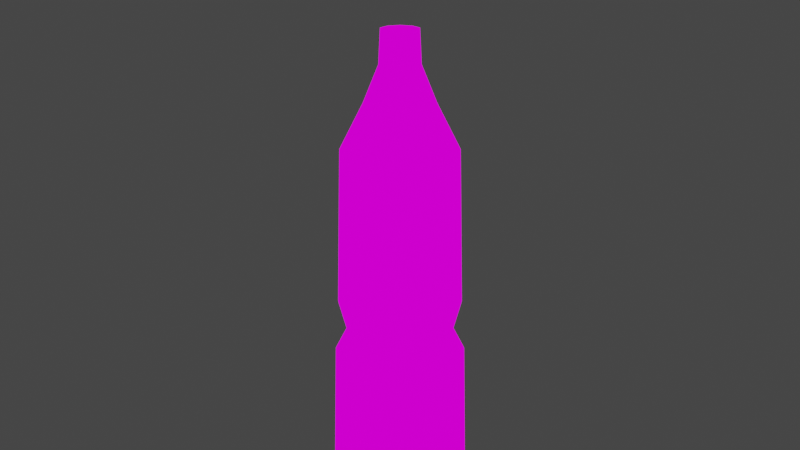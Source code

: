 # Source: low_poly_bottle.blend  (saved by Blender 2.92.15; exported with 4.5.12 LTS)
import bpy
from mathutils import Matrix  # noqa: F401  (used for matrix-valued properties, if any)

bpy.ops.wm.read_factory_settings(use_empty=True)
scene = bpy.context.scene
scene.name = 'Scene'

# ---- collections
col_collection = bpy.data.collections.new('Collection'); scene.collection.children.link(col_collection)

# ---- images (referenced by path relative to the original .blend; pixels are not part of the script)
import os
ASSET_DIR = os.environ.get("B2B_ASSET_DIR", "")  # directory of the original .blend (textures are referenced by path, not embedded)
HERE = os.path.dirname(os.path.abspath(__file__))  # packed textures are extracted next to this script under _unpacked/

def load_image(name, relpath, width, height, colorspace="sRGB"):
    """Load a texture the original file referenced (path relative to the .blend, or extracted next to this script)."""
    p = next((c for c in (os.path.join(HERE, relpath), os.path.join(ASSET_DIR, relpath)) if relpath and os.path.exists(c)), "")
    if p:
        img = bpy.data.images.load(p, check_existing=True)
        img.name = name
    else:  # same state as the original file: an image datablock whose file is absent (Cycles renders it pink)
        img = bpy.data.images.new(name, width, height)
        img.source = "FILE"
        img.filepath = "//" + (relpath or name)
    img.colorspace_settings.name = colorspace
    return img
img_label_kinley_fruitzz__1__png = load_image('Label-Kinley-Fruitzz (1).png', 'Label-Kinley-Fruitzz (1).png', 1024, 1024, 'sRGB')

# ---- materials (node trees are filled in below, after node groups)
mat_material_001 = bpy.data.materials.new('Material.001')

# ---- material node trees
mat_material_001.use_nodes = True; mat_material_001.node_tree.nodes.clear()
_N = mat_material_001.node_tree.nodes; _L = mat_material_001.node_tree.links
n0 = _N.new('ShaderNodeOutputMaterial'); n0.name = 'Material Output'; n0.location = (340, 317)
n1 = _N.new('ShaderNodeTexImage'); n1.name = 'Image Texture'; n1.location = (-75, 277)
n1.image = img_label_kinley_fruitzz__1__png
_L.new(n1.outputs[0], n0.inputs[0])
n0.is_active_output = True

# ---- world
world_world = bpy.data.worlds.new('World'); scene.world = world_world
world_world.use_nodes = True; world_world.node_tree.nodes.clear()
_N = world_world.node_tree.nodes; _L = world_world.node_tree.links
n0 = _N.new('ShaderNodeOutputWorld'); n0.name = 'World Output'; n0.location = (300, 300)
n1 = _N.new('ShaderNodeBackground'); n1.name = 'Background'; n1.location = (10, 300)
n1.inputs[0].default_value = (0.05088, 0.05088, 0.05088, 1.0)
_L.new(n1.outputs[0], n0.inputs[0])
n0.is_active_output = True
world_world.color = (0.05088, 0.05088, 0.05088)
world_world.use_sun_shadow = False
world_world.sun_shadow_jitter_overblur = 0.0

# ---- cameras
cam_camera = bpy.data.cameras.new('Camera')

# ---- lights
light_sun = bpy.data.lights.new('Sun', 'SUN')
light_sun.transmission_factor = 0.0
light_sun.energy = 1.0
light_sun.shadow_soft_size = 0.125

# ---- meshes
me_cylinder_002 = bpy.data.meshes.new('Cylinder.002')
me_cylinder_002.from_pydata([(5.483e-09, 0.8071, -1.011), (2.117e-08, 0.3122, 0.9735), (0.4744, 0.6529, -1.011), (0.1835, 0.2526, 0.9735), (0.7676, 0.2494, -1.011), (0.2969, 0.09648, 0.9735), (0.7676, -0.2494, -1.011), (0.2969, -0.09648, 0.9735), (0.4744, -0.6529, -1.011), (0.1835, -0.2526, 0.9735), (-6.507e-08, -0.8071, -1.011), (-6.128e-09, -0.3122, 0.9735), (-0.4744, -0.6529, -1.011), (-0.1835, -0.2526, 0.9735), (-0.7676, -0.2494, -1.011), (-0.2969, -0.09648, 0.9735), (-0.7676, 0.2494, -1.011), (-0.2969, 0.09648, 0.9735), (-0.4744, 0.6529, -1.011), (-0.1835, 0.2526, 0.9735), (0.0, 1.0, -0.9275), (1.908e-09, 0.9329, 0.4839), (1.415e-08, 0.5759, 0.6706), (0.3385, 0.4659, 0.6706), (0.5483, 0.7547, 0.4839), (0.5878, 0.809, -0.9275), (0.5477, 0.178, 0.6706), (0.8872, 0.2883, 0.4839), (0.9511, 0.309, -0.9275), (0.5477, -0.178, 0.6706), (0.8872, -0.2883, 0.4839), (0.9511, -0.309, -0.9275), (0.3385, -0.4659, 0.6706), (0.5483, -0.7547, 0.4839), (0.5878, -0.809, -0.9275), (-3.62e-08, -0.5759, 0.6706), (-7.964e-08, -0.9329, 0.4839), (-8.742e-08, -1.0, -0.9275), (-0.3385, -0.4659, 0.6706), (-0.5483, -0.7547, 0.4839), (-0.5878, -0.809, -0.9275), (-0.5477, -0.178, 0.6706), (-0.8872, -0.2883, 0.4839), (-0.9511, -0.309, -0.9275), (-0.5477, 0.178, 0.6706), (-0.8872, 0.2883, 0.4839), (-0.9511, 0.309, -0.9275), (-0.3385, 0.4659, 0.6706), (-0.5483, 0.7547, 0.4839), (-0.5878, 0.809, -0.9275), (1.768e-08, 0.3372, 0.8266), (0.1982, 0.2728, 0.8266), (0.3207, 0.1042, 0.8266), (0.3207, -0.1042, 0.8266), (0.1982, -0.2728, 0.8266), (-1.18e-08, -0.3372, 0.8266), (-0.1982, -0.2728, 0.8266), (-0.3207, -0.1042, 0.8266), (-0.3207, 0.1042, 0.8266), (-0.1982, 0.2728, 0.8266), (9.171e-10, 0.9664, -0.2218), (0.4816, 0.7819, -0.2218), (0.7792, 0.2986, -0.2218), (0.7792, -0.2986, -0.2218), (0.4816, -0.7819, -0.2218), (-7.071e-08, -0.9664, -0.2218), (-0.4816, -0.7819, -0.2218), (-0.7792, -0.2986, -0.2218), (-0.7792, 0.2986, -0.2218), (-0.4816, 0.7819, -0.2218), (-0.2939, 0.9045, -0.9275), (-0.2742, 0.8438, 0.4839), (-0.7694, 0.559, -0.9275), (-0.7178, 0.5215, 0.4839), (-0.9511, 2.98e-08, -0.9275), (-0.8872, 2.98e-08, 0.4839), (-0.7694, -0.559, -0.9275), (-0.7178, -0.5215, 0.4839), (-0.2939, -0.9045, -0.9275), (-0.2742, -0.8438, 0.4839), (0.2939, -0.9045, -0.9275), (0.2742, -0.8438, 0.4839), (0.7694, -0.559, -0.9275), (0.7178, -0.5215, 0.4839), (0.9511, -2.98e-08, -0.9275), (0.8872, -2.98e-08, 0.4839), (0.7694, 0.559, -0.9275), (0.7178, 0.5215, 0.4839), (0.2939, 0.9045, -0.9275), (0.2742, 0.8438, 0.4839), (0.2408, 0.8741, -0.2218), (0.6304, 0.5402, -0.2218), (0.7792, -2.98e-08, -0.2218), (0.6304, -0.5402, -0.2218), (0.2408, -0.8741, -0.2218), (-0.2408, -0.8741, -0.2218), (-0.6304, -0.5402, -0.2218), (-0.7792, 2.98e-08, -0.2218), (-0.6304, 0.5402, -0.2218), (-0.2408, 0.8741, -0.2218), (1.431e-09, 0.9496, -0.1158), (0.5779, 0.7954, -0.2995), (0.9351, 0.3038, -0.2995), (0.9351, -0.3038, -0.2995), (0.5779, -0.7954, -0.2995), (-8.548e-08, -0.9832, -0.2995), (-0.5779, -0.7954, -0.2995), (-0.9351, -0.3038, -0.2995), (-0.9351, 0.3038, -0.2995), (-0.5779, 0.7954, -0.2995), (-0.1469, 0.9523, -0.9275), (-0.1371, 0.8883, 0.4839), (-0.6786, 0.684, -0.9275), (-0.633, 0.6381, 0.4839), (-0.9511, 0.1545, -0.9275), (-0.8872, 0.1441, 0.4839), (-0.8602, -0.434, -0.9275), (-0.8025, -0.4049, 0.4839), (-0.4408, -0.8568, -0.9275), (-0.4112, -0.7992, 0.4839), (0.1469, -0.9523, -0.9275), (0.1371, -0.8883, 0.4839), (0.6786, -0.684, -0.9275), (0.633, -0.6381, 0.4839), (0.9511, -0.1545, -0.9275), (0.8872, -0.1441, 0.4839), (0.8602, 0.434, -0.9275), (0.8025, 0.4049, 0.4839), (0.4408, 0.8568, -0.9275), (0.4112, 0.7992, 0.4839), (4.771e-10, 0.9832, -0.2995), (0.5582, 0.7683, -0.1158), (0.9032, 0.2935, -0.1158), (0.9032, -0.2935, -0.1158), (0.5582, -0.7683, -0.1158), (-8.159e-08, -0.9496, -0.1158), (-0.5582, -0.7683, -0.1158), (-0.9032, -0.2935, -0.1158), (-0.9032, 0.2935, -0.1158), (-0.5582, 0.7683, -0.1158), (-0.4408, 0.8568, -0.9275), (-0.4112, 0.7992, 0.4839), (-0.8602, 0.434, -0.9275), (-0.8025, 0.4049, 0.4839), (-0.9511, -0.1545, -0.9275), (-0.8872, -0.1441, 0.4839), (-0.6786, -0.684, -0.9275), (-0.633, -0.6381, 0.4839), (-0.1469, -0.9523, -0.9275), (-0.1371, -0.8883, 0.4839), (0.4408, -0.8568, -0.9275), (0.4112, -0.7992, 0.4839), (0.8602, -0.434, -0.9275), (0.8025, -0.4049, 0.4839), (0.9511, 0.1545, -0.9275), (0.8872, 0.1441, 0.4839), (0.6786, 0.684, -0.9275), (0.633, 0.6381, 0.4839), (0.1469, 0.9523, -0.9275), (0.1371, 0.8883, 0.4839), (0.3612, 0.828, -0.2218), (0.1204, 0.9203, -0.2218), (0.289, 0.8893, -0.2995), (0.2791, 0.859, -0.1158), (0.7048, 0.4194, -0.2218), (0.556, 0.6611, -0.2218), (0.7565, 0.5496, -0.2995), (0.7307, 0.5309, -0.1158), (0.7792, -0.1493, -0.2218), (0.7792, 0.1493, -0.2218), (0.9351, -2.98e-08, -0.2995), (0.9032, -2.98e-08, -0.1158), (0.556, -0.6611, -0.2218), (0.7048, -0.4194, -0.2218), (0.7565, -0.5496, -0.2995), (0.7307, -0.5309, -0.1158), (0.1204, -0.9203, -0.2218), (0.3612, -0.828, -0.2218), (0.289, -0.8893, -0.2995), (0.2791, -0.859, -0.1158), (-0.3612, -0.828, -0.2218), (-0.1204, -0.9203, -0.2218), (-0.289, -0.8893, -0.2995), (-0.2791, -0.859, -0.1158), (-0.7048, -0.4194, -0.2218), (-0.556, -0.6611, -0.2218), (-0.7565, -0.5496, -0.2995), (-0.7307, -0.5309, -0.1158), (-0.7792, 0.1493, -0.2218), (-0.7792, -0.1493, -0.2218), (-0.9351, 2.98e-08, -0.2995), (-0.9032, 2.98e-08, -0.1158), (-0.556, 0.6611, -0.2218), (-0.7048, 0.4194, -0.2218), (-0.7565, 0.5496, -0.2995), (-0.7307, 0.5309, -0.1158), (-0.1204, 0.9203, -0.2218), (-0.3612, 0.828, -0.2218), (-0.289, 0.8893, -0.2995), (-0.2791, 0.859, -0.1158), (-0.4186, 0.8136, -0.1158), (-0.4334, 0.8424, -0.2995), (-0.1445, 0.9363, -0.2995), (-0.8169, 0.4122, -0.1158), (-0.8458, 0.4267, -0.2995), (-0.6672, 0.6725, -0.2995), (-0.9032, -0.1467, -0.1158), (-0.9351, -0.1519, -0.2995), (-0.9351, 0.1519, -0.2995), (-0.6444, -0.6496, -0.1158), (-0.6672, -0.6725, -0.2995), (-0.8458, -0.4267, -0.2995), (-0.1395, -0.9043, -0.1158), (-0.1445, -0.9363, -0.2995), (-0.4334, -0.8424, -0.2995), (0.4186, -0.8136, -0.1158), (0.4334, -0.8424, -0.2995), (0.1445, -0.9363, -0.2995), (0.8169, -0.4122, -0.1158), (0.8458, -0.4267, -0.2995), (0.6672, -0.6725, -0.2995), (0.9032, 0.1467, -0.1158), (0.9351, 0.1519, -0.2995), (0.9351, -0.1519, -0.2995), (0.6444, 0.6496, -0.1158), (0.6672, 0.6725, -0.2995), (0.8458, 0.4267, -0.2995), (0.1395, 0.9043, -0.1158), (0.1445, 0.9363, -0.2995), (0.4334, 0.8424, -0.2995), (0.4186, 0.8136, -0.1158), (0.8169, 0.4122, -0.1158), (0.9032, -0.1467, -0.1158), (0.6444, -0.6496, -0.1158), (0.1395, -0.9043, -0.1158), (-0.4186, -0.8136, -0.1158), (-0.8169, -0.4122, -0.1158), (-0.9032, 0.1467, -0.1158), (-0.6444, 0.6496, -0.1158), (-0.1395, 0.9043, -0.1158)], [], [(50, 1, 3, 51), (51, 3, 5, 52), (52, 5, 7, 53), (53, 7, 9, 54), (54, 9, 11, 55), (55, 11, 13, 56), (56, 13, 15, 57), (57, 15, 17, 58), (3, 1, 19, 17, 15, 13, 11, 9, 7, 5), (58, 17, 19, 59), (59, 19, 1, 50), (0, 2, 4, 6, 8, 10, 12, 14, 16, 18), (18, 49, 140, 70, 110, 20, 0), (239, 111, 21, 100), (48, 47, 22, 21, 111, 71, 141), (16, 46, 142, 72, 112, 49, 18), (238, 113, 48, 139), (45, 44, 47, 48, 113, 73, 143), (14, 43, 144, 74, 114, 46, 16), (237, 115, 45, 138), (42, 41, 44, 45, 115, 75, 145), (12, 40, 146, 76, 116, 43, 14), (236, 117, 42, 137), (39, 38, 41, 42, 117, 77, 147), (10, 37, 148, 78, 118, 40, 12), (235, 119, 39, 136), (36, 35, 38, 39, 119, 79, 149), (8, 34, 150, 80, 120, 37, 10), (234, 121, 36, 135), (33, 32, 35, 36, 121, 81, 151), (6, 31, 152, 82, 122, 34, 8), (233, 123, 33, 134), (30, 29, 32, 33, 123, 83, 153), (4, 28, 154, 84, 124, 31, 6), (232, 125, 30, 133), (27, 26, 29, 30, 125, 85, 155), (2, 25, 156, 86, 126, 28, 4), (231, 127, 27, 132), (24, 23, 26, 27, 127, 87, 157), (0, 20, 158, 88, 128, 25, 2), (230, 129, 24, 131), (21, 22, 23, 24, 129, 89, 159), (47, 59, 50, 22), (44, 58, 59, 47), (41, 57, 58, 44), (38, 56, 57, 41), (35, 55, 56, 38), (32, 54, 55, 35), (29, 53, 54, 32), (26, 52, 53, 29), (23, 51, 52, 26), (22, 50, 51, 23), (229, 160, 61, 101), (228, 161, 90, 162), (227, 159, 89, 163), (226, 164, 62, 102), (225, 165, 91, 166), (224, 157, 87, 167), (223, 168, 63, 103), (222, 169, 92, 170), (221, 155, 85, 171), (220, 172, 64, 104), (219, 173, 93, 174), (218, 153, 83, 175), (217, 176, 65, 105), (216, 177, 94, 178), (215, 151, 81, 179), (214, 180, 66, 106), (213, 181, 95, 182), (212, 149, 79, 183), (211, 184, 67, 107), (210, 185, 96, 186), (209, 147, 77, 187), (208, 188, 68, 108), (207, 189, 97, 190), (206, 145, 75, 191), (205, 192, 69, 109), (204, 193, 98, 194), (203, 143, 73, 195), (202, 196, 60, 130), (201, 197, 99, 198), (200, 141, 71, 199), (197, 200, 199, 99), (69, 139, 200, 197), (139, 48, 141, 200), (140, 201, 198, 70), (49, 109, 201, 140), (109, 69, 197, 201), (110, 202, 130, 20), (70, 198, 202, 110), (198, 99, 196, 202), (193, 203, 195, 98), (68, 138, 203, 193), (138, 45, 143, 203), (142, 204, 194, 72), (46, 108, 204, 142), (108, 68, 193, 204), (112, 205, 109, 49), (72, 194, 205, 112), (194, 98, 192, 205), (189, 206, 191, 97), (67, 137, 206, 189), (137, 42, 145, 206), (144, 207, 190, 74), (43, 107, 207, 144), (107, 67, 189, 207), (114, 208, 108, 46), (74, 190, 208, 114), (190, 97, 188, 208), (185, 209, 187, 96), (66, 136, 209, 185), (136, 39, 147, 209), (146, 210, 186, 76), (40, 106, 210, 146), (106, 66, 185, 210), (116, 211, 107, 43), (76, 186, 211, 116), (186, 96, 184, 211), (181, 212, 183, 95), (65, 135, 212, 181), (135, 36, 149, 212), (148, 213, 182, 78), (37, 105, 213, 148), (105, 65, 181, 213), (118, 214, 106, 40), (78, 182, 214, 118), (182, 95, 180, 214), (177, 215, 179, 94), (64, 134, 215, 177), (134, 33, 151, 215), (150, 216, 178, 80), (34, 104, 216, 150), (104, 64, 177, 216), (120, 217, 105, 37), (80, 178, 217, 120), (178, 94, 176, 217), (173, 218, 175, 93), (63, 133, 218, 173), (133, 30, 153, 218), (152, 219, 174, 82), (31, 103, 219, 152), (103, 63, 173, 219), (122, 220, 104, 34), (82, 174, 220, 122), (174, 93, 172, 220), (169, 221, 171, 92), (62, 132, 221, 169), (132, 27, 155, 221), (154, 222, 170, 84), (28, 102, 222, 154), (102, 62, 169, 222), (124, 223, 103, 31), (84, 170, 223, 124), (170, 92, 168, 223), (165, 224, 167, 91), (61, 131, 224, 165), (131, 24, 157, 224), (156, 225, 166, 86), (25, 101, 225, 156), (101, 61, 165, 225), (126, 226, 102, 28), (86, 166, 226, 126), (166, 91, 164, 226), (161, 227, 163, 90), (60, 100, 227, 161), (100, 21, 159, 227), (158, 228, 162, 88), (20, 130, 228, 158), (130, 60, 161, 228), (128, 229, 101, 25), (88, 162, 229, 128), (162, 90, 160, 229), (160, 230, 131, 61), (90, 163, 230, 160), (163, 89, 129, 230), (164, 231, 132, 62), (91, 167, 231, 164), (167, 87, 127, 231), (168, 232, 133, 63), (92, 171, 232, 168), (171, 85, 125, 232), (172, 233, 134, 64), (93, 175, 233, 172), (175, 83, 123, 233), (176, 234, 135, 65), (94, 179, 234, 176), (179, 81, 121, 234), (180, 235, 136, 66), (95, 183, 235, 180), (183, 79, 119, 235), (184, 236, 137, 67), (96, 187, 236, 184), (187, 77, 117, 236), (188, 237, 138, 68), (97, 191, 237, 188), (191, 75, 115, 237), (192, 238, 139, 69), (98, 195, 238, 192), (195, 73, 113, 238), (196, 239, 100, 60), (99, 199, 239, 196), (199, 71, 111, 239)])
me_cylinder_002.polygons.foreach_set('use_smooth', [True] * 202)
_uv = me_cylinder_002.uv_layers.new(name='UVMap')
_uv.uv.foreach_set('vector', [1.0, 0.9599, 1.0, 1.0, 0.9, 1.0, 0.9, 0.9599, 0.9, 0.9599, 0.9, 1.0, 0.8, 1.0, 0.8, 0.9599, 0.8, 0.9599, 0.8, 1.0, 0.7, 1.0, 0.7, 0.9599, 0.7, 0.9599, 0.7, 1.0, 0.6, 1.0, 0.6, 0.9599, 0.6, 0.9599, 0.6, 1.0, 0.5, 1.0, 0.5, 0.9599, 0.5, 0.9599, 0.5, 1.0, 0.4, 1.0, 0.4, 0.9599, 0.4, 0.9599, 0.4, 1.0, 0.3, 1.0, 0.3, 0.9599, 0.3, 0.9599, 0.3, 1.0, 0.2, 1.0, 0.2, 0.9599, 0.3911, 0.4442, 0.25, 0.49, 0.1089, 0.4442, 0.02175, 0.3242, 0.02175, 0.1758, 0.1089, 0.05584, 0.25, 0.01, 0.3911, 0.05584, 0.4783, 0.1758, 0.4783, 0.3242, 0.2, 0.9599, 0.2, 1.0, 0.1, 1.0, 0.1, 0.9599, 0.1, 0.9599, 0.1, 1.0, -7.451e-08, 1.0, -7.451e-08, 0.9599, 0.75, 0.49, 0.8911, 0.4442, 0.9783, 0.3242, 0.9783, 0.1758, 0.8911, 0.05584, 0.75, 0.01, 0.6089, 0.05584, 0.5217, 0.1758, 0.5217, 0.3242, 0.6089, 0.4442, 0.1, 0.5, 0.1, 0.6458, 0.075, 0.6458, 0.05, 0.6458, 0.025, 0.6458, -7.451e-08, 0.6458, -7.451e-08, 0.5, 0.002586, 0.737, 0.9932, 0.739, 0.9937, 0.7649, 0.003098, 0.7634, 0.1, 0.7708, 0.1, 0.8958, -7.451e-08, 0.8958, -7.451e-08, 0.7708, 0.025, 0.7708, 0.05, 0.7708, 0.075, 0.7708, 0.2, 0.5, 0.2, 0.6458, 0.175, 0.6458, 0.15, 0.6458, 0.125, 0.6458, 0.1, 0.6458, 0.1, 0.5, 0.0007947, 0.6317, 0.9914, 0.6356, 0.9917, 0.6615, 0.001051, 0.6581, 0.2, 0.7708, 0.2, 0.8958, 0.1, 0.8958, 0.1, 0.7708, 0.125, 0.7708, 0.15, 0.7708, 0.175, 0.7708, 0.3, 0.5, 0.3, 0.6458, 0.275, 0.6458, 0.25, 0.6458, 0.225, 0.6458, 0.2, 0.6458, 0.2, 0.5, 2.681e-05, 0.5263, 0.9907, 0.5321, 0.9907, 0.558, 2.68e-05, 0.5527, 0.3, 0.7708, 0.3, 0.8958, 0.2, 0.8958, 0.2, 0.7708, 0.225, 0.7708, 0.25, 0.7708, 0.275, 0.7708, 0.4, 0.5, 0.4, 0.6458, 0.375, 0.6458, 0.35, 0.6458, 0.325, 0.6458, 0.3, 0.6458, 0.3, 0.5, 0.0002828, 0.421, 0.9909, 0.4286, 0.9907, 0.4544, 2.681e-05, 0.4473, 0.4, 0.7708, 0.4, 0.8958, 0.3, 0.8958, 0.3, 0.7708, 0.325, 0.7708, 0.35, 0.7708, 0.375, 0.7708, 0.5, 0.5, 0.5, 0.6458, 0.475, 0.6458, 0.45, 0.6458, 0.425, 0.6458, 0.4, 0.6458, 0.4, 0.5, 0.001562, 0.3156, 0.9922, 0.3251, 0.9917, 0.3509, 0.001051, 0.3419, 0.5, 0.7708, 0.5, 0.8958, 0.4, 0.8958, 0.4, 0.7708, 0.425, 0.7708, 0.45, 0.7708, 0.475, 0.7708, 0.6, 0.5, 0.6, 0.6458, 0.575, 0.6458, 0.55, 0.6458, 0.525, 0.6458, 0.5, 0.6458, 0.5, 0.5, 0.003866, 0.2103, 0.9944, 0.2216, 0.9937, 0.2475, 0.003098, 0.2366, 0.6, 0.7708, 0.6, 0.8958, 0.5, 0.8958, 0.5, 0.7708, 0.525, 0.7708, 0.55, 0.7708, 0.575, 0.7708, 0.7, 0.5, 0.7, 0.6458, 0.675, 0.6458, 0.65, 0.6458, 0.625, 0.6458, 0.6, 0.6458, 0.6, 0.5, 0.007191, 0.1051, 0.9977, 0.1183, 0.9967, 0.1441, 0.006168, 0.1314, 0.7, 0.7708, 0.7, 0.8958, 0.6, 0.8958, 0.6, 0.7708, 0.625, 0.7708, 0.65, 0.7708, 0.675, 0.7708, 0.8, 0.5, 0.8, 0.6458, 0.775, 0.6458, 0.75, 0.6458, 0.725, 0.6458, 0.7, 0.6458, 0.7, 0.5, 0.01154, 2.68e-05, 1.002, 0.01507, 1.001, 0.04085, 0.01026, 0.02627, 0.8, 0.7708, 0.8, 0.8958, 0.7, 0.8958, 0.7, 0.7708, 0.725, 0.7708, 0.75, 0.7708, 0.775, 0.7708, 0.9, 0.5, 0.9, 0.6458, 0.875, 0.6458, 0.85, 0.6458, 0.825, 0.6458, 0.8, 0.6458, 0.8, 0.5, 0.009237, 0.9474, 0.9997, 0.9457, 1.001, 0.9716, 0.01026, 0.9737, 0.9, 0.7708, 0.9, 0.8958, 0.8, 0.8958, 0.8, 0.7708, 0.825, 0.7708, 0.85, 0.7708, 0.875, 0.7708, 1.0, 0.5, 1.0, 0.6458, 0.975, 0.6458, 0.95, 0.6458, 0.925, 0.6458, 0.9, 0.6458, 0.9, 0.5, 0.005401, 0.8423, 0.9959, 0.8424, 0.9967, 0.8683, 0.006168, 0.8686, 1.0, 0.7708, 1.0, 0.8958, 0.9, 0.8958, 0.9, 0.7708, 0.925, 0.7708, 0.95, 0.7708, 0.975, 0.7708, 0.1, 0.8958, 0.1, 0.9599, -7.451e-08, 0.9599, -7.451e-08, 0.8958, 0.2, 0.8958, 0.2, 0.9599, 0.1, 0.9599, 0.1, 0.8958, 0.3, 0.8958, 0.3, 0.9599, 0.2, 0.9599, 0.2, 0.8958, 0.4, 0.8958, 0.4, 0.9599, 0.3, 0.9599, 0.3, 0.8958, 0.5, 0.8958, 0.5, 0.9599, 0.4, 0.9599, 0.4, 0.8958, 0.6, 0.8958, 0.6, 0.9599, 0.5, 0.9599, 0.5, 0.8958, 0.7, 0.8958, 0.7, 0.9599, 0.6, 0.9599, 0.6, 0.8958, 0.8, 0.8958, 0.8, 0.9599, 0.7, 0.9599, 0.7, 0.8958, 0.9, 0.8958, 0.9, 0.9599, 0.8, 0.9599, 0.8, 0.8958, 1.0, 0.8958, 1.0, 0.9599, 0.9, 0.9599, 0.9, 0.8958, 0.925, 0.6771, 0.925, 0.7083, 0.9, 0.7083, 0.9, 0.6771, 0.975, 0.6771, 0.975, 0.7083, 0.95, 0.7083, 0.95, 0.6771, 0.003866, 0.7897, 0.9944, 0.7908, 0.9952, 0.8166, 0.004633, 0.816, 0.825, 0.6771, 0.825, 0.7083, 0.8, 0.7083, 0.8, 0.6771, 0.875, 0.6771, 0.875, 0.7083, 0.85, 0.7083, 0.85, 0.6771, 0.007191, 0.8949, 0.9977, 0.8941, 0.9987, 0.9199, 0.008214, 0.9212, 0.725, 0.6771, 0.725, 0.7083, 0.7, 0.7083, 0.7, 0.6771, 0.775, 0.6771, 0.775, 0.7083, 0.75, 0.7083, 0.75, 0.6771, 0.02933, 0.3206, 0.2579, 0.3961, 0.2488, 0.4383, 0.00822, 0.3924, 0.625, 0.6771, 0.625, 0.7083, 0.6, 0.7083, 0.6, 0.6771, 0.675, 0.6771, 0.675, 0.7083, 0.65, 0.7083, 0.65, 0.6771, 0.009237, 0.05255, 0.9997, 0.06666, 0.9987, 0.09248, 0.008214, 0.07884, 0.525, 0.6771, 0.525, 0.7083, 0.5, 0.7083, 0.5, 0.6771, 0.575, 0.6771, 0.575, 0.7083, 0.55, 0.7083, 0.55, 0.6771, 0.005401, 0.1577, 0.9959, 0.17, 0.9952, 0.1958, 0.004633, 0.184, 0.425, 0.6771, 0.425, 0.7083, 0.4, 0.7083, 0.4, 0.6771, 0.475, 0.6771, 0.475, 0.7083, 0.45, 0.7083, 0.45, 0.6771, 0.002586, 0.263, 0.9932, 0.2734, 0.9927, 0.2992, 0.002074, 0.2893, 0.325, 0.6771, 0.325, 0.7083, 0.3, 0.7083, 0.3, 0.6771, 0.375, 0.6771, 0.375, 0.7083, 0.35, 0.7083, 0.35, 0.6771, 0.0007947, 0.3683, 0.9914, 0.3768, 0.9912, 0.4027, 0.0005387, 0.3946, 0.225, 0.6771, 0.225, 0.7083, 0.2, 0.7083, 0.2, 0.6771, 0.275, 0.6771, 0.275, 0.7083, 0.25, 0.7083, 0.25, 0.6771, 2.681e-05, 0.4737, 0.9907, 0.4803, 0.9907, 0.5062, 2.681e-05, 0.5, 0.125, 0.6771, 0.125, 0.7083, 0.1, 0.7083, 0.1, 0.6771, 0.175, 0.6771, 0.175, 0.7083, 0.15, 0.7083, 0.15, 0.6771, 0.0002828, 0.579, 0.9909, 0.5838, 0.9912, 0.6097, 0.0005387, 0.6054, 0.025, 0.6771, 0.025, 0.7083, -7.451e-08, 0.7083, -7.451e-08, 0.6771, 0.075, 0.6771, 0.075, 0.7083, 0.05, 0.7083, 0.05, 0.6771, 0.001562, 0.6844, 0.9922, 0.6873, 0.9927, 0.7132, 0.002074, 0.7107, 0.075, 0.7083, 0.075, 0.7396, 0.05, 0.7396, 0.05, 0.7083, 0.1, 0.7083, 0.1, 0.7396, 0.075, 0.7396, 0.075, 0.7083, 0.001051, 0.6581, 0.9917, 0.6615, 0.9922, 0.6873, 0.001562, 0.6844, 0.075, 0.6458, 0.075, 0.6771, 0.05, 0.6771, 0.05, 0.6458, 0.1, 0.6458, 0.1, 0.6771, 0.075, 0.6771, 0.075, 0.6458, 0.1, 0.6771, 0.1, 0.7083, 0.075, 0.7083, 0.075, 0.6771, 0.025, 0.6458, 0.025, 0.6771, -7.451e-08, 0.6771, -7.451e-08, 0.6458, 0.05, 0.6458, 0.05, 0.6771, 0.025, 0.6771, 0.025, 0.6458, 0.05, 0.6771, 0.05, 0.7083, 0.025, 0.7083, 0.025, 0.6771, 0.175, 0.7083, 0.175, 0.7396, 0.15, 0.7396, 0.15, 0.7083, 0.2, 0.7083, 0.2, 0.7396, 0.175, 0.7396, 0.175, 0.7083, 2.68e-05, 0.5527, 0.9907, 0.558, 0.9909, 0.5838, 0.0002828, 0.579, 0.175, 0.6458, 0.175, 0.6771, 0.15, 0.6771, 0.15, 0.6458, 0.2, 0.6458, 0.2, 0.6771, 0.175, 0.6771, 0.175, 0.6458, 0.2, 0.6771, 0.2, 0.7083, 0.175, 0.7083, 0.175, 0.6771, 0.125, 0.6458, 0.125, 0.6771, 0.1, 0.6771, 0.1, 0.6458, 0.15, 0.6458, 0.15, 0.6771, 0.125, 0.6771, 0.125, 0.6458, 0.15, 0.6771, 0.15, 0.7083, 0.125, 0.7083, 0.125, 0.6771, 0.275, 0.7083, 0.275, 0.7396, 0.25, 0.7396, 0.25, 0.7083, 0.3, 0.7083, 0.3, 0.7396, 0.275, 0.7396, 0.275, 0.7083, 2.681e-05, 0.4473, 0.9907, 0.4544, 0.9907, 0.4803, 2.681e-05, 0.4737, 0.275, 0.6458, 0.275, 0.6771, 0.25, 0.6771, 0.25, 0.6458, 0.3, 0.6458, 0.3, 0.6771, 0.275, 0.6771, 0.275, 0.6458, 0.3, 0.6771, 0.3, 0.7083, 0.275, 0.7083, 0.275, 0.6771, 0.225, 0.6458, 0.225, 0.6771, 0.2, 0.6771, 0.2, 0.6458, 0.25, 0.6458, 0.25, 0.6771, 0.225, 0.6771, 0.225, 0.6458, 0.25, 0.6771, 0.25, 0.7083, 0.225, 0.7083, 0.225, 0.6771, 0.375, 0.7083, 0.375, 0.7396, 0.35, 0.7396, 0.35, 0.7083, 0.4, 0.7083, 0.4, 0.7396, 0.375, 0.7396, 0.375, 0.7083, 0.001051, 0.3419, 0.9917, 0.3509, 0.9914, 0.3768, 0.0007947, 0.3683, 0.375, 0.6458, 0.375, 0.6771, 0.35, 0.6771, 0.35, 0.6458, 0.4, 0.6458, 0.4, 0.6771, 0.375, 0.6771, 0.375, 0.6458, 0.4, 0.6771, 0.4, 0.7083, 0.375, 0.7083, 0.375, 0.6771, 0.325, 0.6458, 0.325, 0.6771, 0.3, 0.6771, 0.3, 0.6458, 0.35, 0.6458, 0.35, 0.6771, 0.325, 0.6771, 0.325, 0.6458, 0.35, 0.6771, 0.35, 0.7083, 0.325, 0.7083, 0.325, 0.6771, 0.475, 0.7083, 0.475, 0.7396, 0.45, 0.7396, 0.45, 0.7083, 0.5, 0.7083, 0.5, 0.7396, 0.475, 0.7396, 0.475, 0.7083, 0.003098, 0.2366, 0.9937, 0.2475, 0.9932, 0.2734, 0.002586, 0.263, 0.475, 0.6458, 0.475, 0.6771, 0.45, 0.6771, 0.45, 0.6458, 0.5, 0.6458, 0.5, 0.6771, 0.475, 0.6771, 0.475, 0.6458, 0.5, 0.6771, 0.5, 0.7083, 0.475, 0.7083, 0.475, 0.6771, 0.425, 0.6458, 0.425, 0.6771, 0.4, 0.6771, 0.4, 0.6458, 0.45, 0.6458, 0.45, 0.6771, 0.425, 0.6771, 0.425, 0.6458, 0.45, 0.6771, 0.45, 0.7083, 0.425, 0.7083, 0.425, 0.6771, 0.575, 0.7083, 0.575, 0.7396, 0.55, 0.7396, 0.55, 0.7083, 0.6, 0.7083, 0.6, 0.7396, 0.575, 0.7396, 0.575, 0.7083, 0.006168, 0.1314, 0.9967, 0.1441, 0.9959, 0.17, 0.005401, 0.1577, 0.575, 0.6458, 0.575, 0.6771, 0.55, 0.6771, 0.55, 0.6458, 0.6, 0.6458, 0.6, 0.6771, 0.575, 0.6771, 0.575, 0.6458, 0.6, 0.6771, 0.6, 0.7083, 0.575, 0.7083, 0.575, 0.6771, 0.525, 0.6458, 0.525, 0.6771, 0.5, 0.6771, 0.5, 0.6458, 0.55, 0.6458, 0.55, 0.6771, 0.525, 0.6771, 0.525, 0.6458, 0.55, 0.6771, 0.55, 0.7083, 0.525, 0.7083, 0.525, 0.6771, 0.675, 0.7083, 0.675, 0.7396, 0.65, 0.7396, 0.65, 0.7083, 0.7, 0.7083, 0.7, 0.7396, 0.675, 0.7396, 0.675, 0.7083, 0.01026, 0.02627, 1.001, 0.04085, 0.9997, 0.06666, 0.009237, 0.05255, 0.675, 0.6458, 0.675, 0.6771, 0.65, 0.6771, 0.65, 0.6458, 0.7, 0.6458, 0.7, 0.6771, 0.675, 0.6771, 0.675, 0.6458, 0.7, 0.6771, 0.7, 0.7083, 0.675, 0.7083, 0.675, 0.6771, 0.625, 0.6458, 0.625, 0.6771, 0.6, 0.6771, 0.6, 0.6458, 0.65, 0.6458, 0.65, 0.6771, 0.625, 0.6771, 0.625, 0.6458, 0.65, 0.6771, 0.65, 0.7083, 0.625, 0.7083, 0.625, 0.6771, 0.775, 0.7083, 0.775, 0.7396, 0.75, 0.7396, 0.75, 0.7083, 0.8, 0.7083, 0.8, 0.7396, 0.775, 0.7396, 0.775, 0.7083, 0.01026, 0.9737, 1.001, 0.9716, 1.002, 0.9973, 0.01154, 1.0, 0.775, 0.6458, 0.775, 0.6771, 0.75, 0.6771, 0.75, 0.6458, 0.8, 0.6458, 0.8, 0.6771, 0.775, 0.6771, 0.775, 0.6458, 0.8, 0.6771, 0.8, 0.7083, 0.775, 0.7083, 0.775, 0.6771, 0.725, 0.6458, 0.725, 0.6771, 0.7, 0.6771, 0.7, 0.6458, 0.75, 0.6458, 0.75, 0.6771, 0.725, 0.6771, 0.725, 0.6458, 0.75, 0.6771, 0.75, 0.7083, 0.725, 0.7083, 0.725, 0.6771, 0.875, 0.7083, 0.875, 0.7396, 0.85, 0.7396, 0.85, 0.7083, 0.9, 0.7083, 0.9, 0.7396, 0.875, 0.7396, 0.875, 0.7083, 0.006168, 0.8686, 0.9967, 0.8683, 0.9977, 0.8941, 0.007191, 0.8949, 0.875, 0.6458, 0.875, 0.6771, 0.85, 0.6771, 0.85, 0.6458, 0.9, 0.6458, 0.9, 0.6771, 0.875, 0.6771, 0.875, 0.6458, 0.9, 0.6771, 0.9, 0.7083, 0.875, 0.7083, 0.875, 0.6771, 0.825, 0.6458, 0.825, 0.6771, 0.8, 0.6771, 0.8, 0.6458, 0.85, 0.6458, 0.85, 0.6771, 0.825, 0.6771, 0.825, 0.6458, 0.85, 0.6771, 0.85, 0.7083, 0.825, 0.7083, 0.825, 0.6771, 0.975, 0.7083, 0.975, 0.7396, 0.95, 0.7396, 0.95, 0.7083, 1.0, 0.7083, 1.0, 0.7396, 0.975, 0.7396, 0.975, 0.7083, 0.003098, 0.7634, 0.9937, 0.7649, 0.9944, 0.7908, 0.003866, 0.7897, 0.975, 0.6458, 0.975, 0.6771, 0.95, 0.6771, 0.95, 0.6458, 1.0, 0.6458, 1.0, 0.6771, 0.975, 0.6771, 0.975, 0.6458, 1.0, 0.6771, 1.0, 0.7083, 0.975, 0.7083, 0.975, 0.6771, 0.925, 0.6458, 0.925, 0.6771, 0.9, 0.6771, 0.9, 0.6458, 0.95, 0.6458, 0.95, 0.6771, 0.925, 0.6771, 0.925, 0.6458, 0.95, 0.6771, 0.95, 0.7083, 0.925, 0.7083, 0.925, 0.6771, 0.925, 0.7083, 0.925, 0.7396, 0.9, 0.7396, 0.9, 0.7083, 0.95, 0.7083, 0.95, 0.7396, 0.925, 0.7396, 0.925, 0.7083, 0.004633, 0.816, 0.9952, 0.8166, 0.9959, 0.8424, 0.005401, 0.8423, 0.825, 0.7083, 0.825, 0.7396, 0.8, 0.7396, 0.8, 0.7083, 0.85, 0.7083, 0.85, 0.7396, 0.825, 0.7396, 0.825, 0.7083, 0.008214, 0.9212, 0.9987, 0.9199, 0.9997, 0.9457, 0.009237, 0.9474, 0.725, 0.7083, 0.725, 0.7396, 0.7, 0.7396, 0.7, 0.7083, 0.75, 0.7083, 0.75, 0.7396, 0.725, 0.7396, 0.725, 0.7083, 0.00822, 0.3924, 0.2488, 0.4383, 0.2408, 0.4801, 9.922e-05, 0.4668, 0.625, 0.7083, 0.625, 0.7396, 0.6, 0.7396, 0.6, 0.7083, 0.65, 0.7083, 0.65, 0.7396, 0.625, 0.7396, 0.625, 0.7083, 0.008214, 0.07884, 0.9987, 0.09248, 0.9977, 0.1183, 0.007191, 0.1051, 0.525, 0.7083, 0.525, 0.7396, 0.5, 0.7396, 0.5, 0.7083, 0.55, 0.7083, 0.55, 0.7396, 0.525, 0.7396, 0.525, 0.7083, 0.004633, 0.184, 0.9952, 0.1958, 0.9944, 0.2216, 0.003866, 0.2103, 0.425, 0.7083, 0.425, 0.7396, 0.4, 0.7396, 0.4, 0.7083, 0.45, 0.7083, 0.45, 0.7396, 0.425, 0.7396, 0.425, 0.7083, 0.002074, 0.2893, 0.9927, 0.2992, 0.9922, 0.3251, 0.001562, 0.3156, 0.325, 0.7083, 0.325, 0.7396, 0.3, 0.7396, 0.3, 0.7083, 0.35, 0.7083, 0.35, 0.7396, 0.325, 0.7396, 0.325, 0.7083, 0.0005387, 0.3946, 0.9912, 0.4027, 0.9909, 0.4286, 0.0002828, 0.421, 0.225, 0.7083, 0.225, 0.7396, 0.2, 0.7396, 0.2, 0.7083, 0.25, 0.7083, 0.25, 0.7396, 0.225, 0.7396, 0.225, 0.7083, 2.681e-05, 0.5, 0.9907, 0.5062, 0.9907, 0.5321, 2.681e-05, 0.5263, 0.125, 0.7083, 0.125, 0.7396, 0.1, 0.7396, 0.1, 0.7083, 0.15, 0.7083, 0.15, 0.7396, 0.125, 0.7396, 0.125, 0.7083, 0.0005387, 0.6054, 0.9912, 0.6097, 0.9914, 0.6356, 0.0007947, 0.6317, 0.025, 0.7083, 0.025, 0.7396, -7.451e-08, 0.7396, -7.451e-08, 0.7083, 0.05, 0.7083, 0.05, 0.7396, 0.025, 0.7396, 0.025, 0.7083, 0.002074, 0.7107, 0.9927, 0.7132, 0.9932, 0.739, 0.002586, 0.737])
me_cylinder_002.materials.append(mat_material_001)
me_cylinder_002.use_remesh_fix_poles = True
me_cylinder_002.use_remesh_preserve_attributes = False
me_cylinder_002.use_mirror_vertex_groups = False
me_cylinder_002.update()

# ---- objects
ob_camera = bpy.data.objects.new('Camera', cam_camera)
ob_sun = bpy.data.objects.new('Sun', light_sun)
ob_cylinder = bpy.data.objects.new('Cylinder', me_cylinder_002)

# ---- transforms, parenting, visibility, modifiers, constraints
ob_camera.location = (5.976e-16, -8.66, 2.318)
ob_camera.rotation_euler = (1.571, 0.0, 0.0)
ob_camera.lineart.crease_threshold = 0.0
ob_sun.location = (0.0, 0.0, 90.0)
ob_sun.lineart.crease_threshold = 0.0
ob_cylinder.location = (0.0, 0.0, 1.962)
ob_cylinder.scale = (0.5243, 0.5243, 1.939)
ob_cylinder.lineart.crease_threshold = 0.0

# ---- collection membership
scene.collection.objects.link(ob_camera)
scene.collection.objects.link(ob_sun)
col_collection.objects.link(ob_cylinder)

# ---- scene / render settings (as saved in the file)
scene.camera = ob_camera
scene.frame_start = 1; scene.frame_end = 250; scene.frame_set(2)
scene.render.engine = 'CYCLES'
scene.cycles.use_denoising = False
scene.cycles.samples = 128
scene.cycles.sampling_pattern = 'TABULATED_SOBOL'
scene.cycles.use_adaptive_sampling = False
scene.cycles.use_light_tree = False
scene.view_settings.view_transform = 'Filmic'
bpy.context.view_layer.update()

